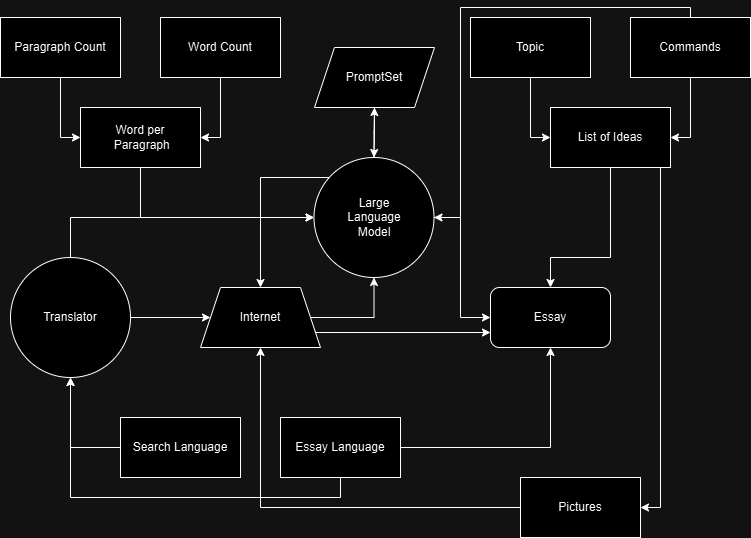

The diagram above was exported from draw.io. Its source (the exported page's mxGraphModel, read from the mxfile embedded in the PNG):
<mxGraphModel dx="1221" dy="759" grid="1" gridSize="10" guides="1" tooltips="1" connect="1" arrows="1" fold="1" page="1" pageScale="1" pageWidth="827" pageHeight="1169" math="0" shadow="0">
  <root>
    <mxCell id="0" />
    <mxCell id="1" parent="0" />
    <mxCell id="WHyQNOVF2O_1dY-zHq7n-7" style="edgeStyle=orthogonalEdgeStyle;rounded=0;orthogonalLoop=1;jettySize=auto;html=1;entryX=0;entryY=0.5;entryDx=0;entryDy=0;" edge="1" parent="1" source="WHyQNOVF2O_1dY-zHq7n-1" target="WHyQNOVF2O_1dY-zHq7n-3">
      <mxGeometry relative="1" as="geometry" />
    </mxCell>
    <mxCell id="WHyQNOVF2O_1dY-zHq7n-1" value="Paragraph Count" style="rounded=0;whiteSpace=wrap;html=1;" vertex="1" parent="1">
      <mxGeometry x="40" y="40" width="120" height="60" as="geometry" />
    </mxCell>
    <mxCell id="WHyQNOVF2O_1dY-zHq7n-6" style="edgeStyle=orthogonalEdgeStyle;rounded=0;orthogonalLoop=1;jettySize=auto;html=1;entryX=1;entryY=0.5;entryDx=0;entryDy=0;" edge="1" parent="1" source="WHyQNOVF2O_1dY-zHq7n-2" target="WHyQNOVF2O_1dY-zHq7n-3">
      <mxGeometry relative="1" as="geometry" />
    </mxCell>
    <mxCell id="WHyQNOVF2O_1dY-zHq7n-2" value="Word Count" style="rounded=0;whiteSpace=wrap;html=1;" vertex="1" parent="1">
      <mxGeometry x="200" y="40" width="120" height="60" as="geometry" />
    </mxCell>
    <mxCell id="WHyQNOVF2O_1dY-zHq7n-21" style="edgeStyle=orthogonalEdgeStyle;rounded=0;orthogonalLoop=1;jettySize=auto;html=1;" edge="1" parent="1" source="WHyQNOVF2O_1dY-zHq7n-3" target="WHyQNOVF2O_1dY-zHq7n-19">
      <mxGeometry relative="1" as="geometry">
        <Array as="points">
          <mxPoint x="180" y="240" />
        </Array>
      </mxGeometry>
    </mxCell>
    <mxCell id="WHyQNOVF2O_1dY-zHq7n-3" value="Word per&lt;div&gt;&amp;nbsp;Paragraph&lt;/div&gt;" style="rounded=0;whiteSpace=wrap;html=1;" vertex="1" parent="1">
      <mxGeometry x="120" y="130" width="120" height="60" as="geometry" />
    </mxCell>
    <mxCell id="WHyQNOVF2O_1dY-zHq7n-12" style="edgeStyle=orthogonalEdgeStyle;rounded=0;orthogonalLoop=1;jettySize=auto;html=1;entryX=0;entryY=0.5;entryDx=0;entryDy=0;" edge="1" parent="1" source="WHyQNOVF2O_1dY-zHq7n-8" target="WHyQNOVF2O_1dY-zHq7n-10">
      <mxGeometry relative="1" as="geometry" />
    </mxCell>
    <mxCell id="WHyQNOVF2O_1dY-zHq7n-8" value="Topic" style="rounded=0;whiteSpace=wrap;html=1;" vertex="1" parent="1">
      <mxGeometry x="510" y="40" width="120" height="60" as="geometry" />
    </mxCell>
    <mxCell id="WHyQNOVF2O_1dY-zHq7n-11" style="edgeStyle=orthogonalEdgeStyle;rounded=0;orthogonalLoop=1;jettySize=auto;html=1;entryX=1;entryY=0.5;entryDx=0;entryDy=0;" edge="1" parent="1" source="WHyQNOVF2O_1dY-zHq7n-9" target="WHyQNOVF2O_1dY-zHq7n-10">
      <mxGeometry relative="1" as="geometry" />
    </mxCell>
    <mxCell id="WHyQNOVF2O_1dY-zHq7n-44" style="edgeStyle=orthogonalEdgeStyle;rounded=0;orthogonalLoop=1;jettySize=auto;html=1;entryX=1;entryY=0.5;entryDx=0;entryDy=0;" edge="1" parent="1" source="WHyQNOVF2O_1dY-zHq7n-9" target="WHyQNOVF2O_1dY-zHq7n-19">
      <mxGeometry relative="1" as="geometry">
        <Array as="points">
          <mxPoint x="730" y="30" />
          <mxPoint x="500" y="30" />
          <mxPoint x="500" y="240" />
        </Array>
      </mxGeometry>
    </mxCell>
    <mxCell id="WHyQNOVF2O_1dY-zHq7n-9" value="Commands" style="rounded=0;whiteSpace=wrap;html=1;" vertex="1" parent="1">
      <mxGeometry x="670" y="40" width="120" height="60" as="geometry" />
    </mxCell>
    <mxCell id="WHyQNOVF2O_1dY-zHq7n-23" style="edgeStyle=orthogonalEdgeStyle;rounded=0;orthogonalLoop=1;jettySize=auto;html=1;entryX=0.5;entryY=0;entryDx=0;entryDy=0;" edge="1" parent="1" source="WHyQNOVF2O_1dY-zHq7n-10" target="WHyQNOVF2O_1dY-zHq7n-13">
      <mxGeometry relative="1" as="geometry">
        <Array as="points">
          <mxPoint x="650" y="280" />
          <mxPoint x="590" y="280" />
        </Array>
      </mxGeometry>
    </mxCell>
    <mxCell id="WHyQNOVF2O_1dY-zHq7n-39" style="edgeStyle=orthogonalEdgeStyle;rounded=0;orthogonalLoop=1;jettySize=auto;html=1;exitX=0.75;exitY=1;exitDx=0;exitDy=0;entryX=1;entryY=0.5;entryDx=0;entryDy=0;" edge="1" parent="1" source="WHyQNOVF2O_1dY-zHq7n-10" target="WHyQNOVF2O_1dY-zHq7n-38">
      <mxGeometry relative="1" as="geometry">
        <Array as="points">
          <mxPoint x="700" y="190" />
          <mxPoint x="700" y="530" />
        </Array>
      </mxGeometry>
    </mxCell>
    <mxCell id="WHyQNOVF2O_1dY-zHq7n-10" value="List of Ideas" style="rounded=0;whiteSpace=wrap;html=1;" vertex="1" parent="1">
      <mxGeometry x="590" y="130" width="120" height="60" as="geometry" />
    </mxCell>
    <mxCell id="WHyQNOVF2O_1dY-zHq7n-13" value="Essay" style="rounded=1;whiteSpace=wrap;html=1;" vertex="1" parent="1">
      <mxGeometry x="530" y="310" width="120" height="60" as="geometry" />
    </mxCell>
    <mxCell id="WHyQNOVF2O_1dY-zHq7n-24" style="edgeStyle=orthogonalEdgeStyle;rounded=0;orthogonalLoop=1;jettySize=auto;html=1;entryX=0;entryY=0.5;entryDx=0;entryDy=0;" edge="1" parent="1" source="WHyQNOVF2O_1dY-zHq7n-19" target="WHyQNOVF2O_1dY-zHq7n-13">
      <mxGeometry relative="1" as="geometry">
        <Array as="points">
          <mxPoint x="500" y="240" />
          <mxPoint x="500" y="340" />
        </Array>
      </mxGeometry>
    </mxCell>
    <mxCell id="WHyQNOVF2O_1dY-zHq7n-37" style="edgeStyle=orthogonalEdgeStyle;rounded=0;orthogonalLoop=1;jettySize=auto;html=1;exitX=0;exitY=0;exitDx=0;exitDy=0;" edge="1" parent="1" source="WHyQNOVF2O_1dY-zHq7n-19" target="WHyQNOVF2O_1dY-zHq7n-29">
      <mxGeometry relative="1" as="geometry">
        <Array as="points">
          <mxPoint x="371" y="200" />
          <mxPoint x="300" y="200" />
        </Array>
      </mxGeometry>
    </mxCell>
    <mxCell id="WHyQNOVF2O_1dY-zHq7n-47" style="edgeStyle=orthogonalEdgeStyle;rounded=0;orthogonalLoop=1;jettySize=auto;html=1;entryX=0.5;entryY=1;entryDx=0;entryDy=0;" edge="1" parent="1" source="WHyQNOVF2O_1dY-zHq7n-19" target="WHyQNOVF2O_1dY-zHq7n-45">
      <mxGeometry relative="1" as="geometry" />
    </mxCell>
    <mxCell id="WHyQNOVF2O_1dY-zHq7n-19" value="Large&lt;div&gt;Language&lt;/div&gt;&lt;div&gt;Model&lt;/div&gt;" style="ellipse;whiteSpace=wrap;html=1;" vertex="1" parent="1">
      <mxGeometry x="353.5" y="180" width="120" height="120" as="geometry" />
    </mxCell>
    <mxCell id="WHyQNOVF2O_1dY-zHq7n-31" style="edgeStyle=orthogonalEdgeStyle;rounded=0;orthogonalLoop=1;jettySize=auto;html=1;" edge="1" parent="1" source="WHyQNOVF2O_1dY-zHq7n-26" target="WHyQNOVF2O_1dY-zHq7n-29">
      <mxGeometry relative="1" as="geometry" />
    </mxCell>
    <mxCell id="WHyQNOVF2O_1dY-zHq7n-34" style="edgeStyle=orthogonalEdgeStyle;rounded=0;orthogonalLoop=1;jettySize=auto;html=1;entryX=0;entryY=0.5;entryDx=0;entryDy=0;" edge="1" parent="1" source="WHyQNOVF2O_1dY-zHq7n-26" target="WHyQNOVF2O_1dY-zHq7n-19">
      <mxGeometry relative="1" as="geometry">
        <Array as="points">
          <mxPoint x="110" y="240" />
        </Array>
      </mxGeometry>
    </mxCell>
    <mxCell id="WHyQNOVF2O_1dY-zHq7n-26" value="Translator" style="ellipse;whiteSpace=wrap;html=1;" vertex="1" parent="1">
      <mxGeometry x="50" y="280" width="120" height="120" as="geometry" />
    </mxCell>
    <mxCell id="WHyQNOVF2O_1dY-zHq7n-33" style="edgeStyle=orthogonalEdgeStyle;rounded=0;orthogonalLoop=1;jettySize=auto;html=1;entryX=0.5;entryY=1;entryDx=0;entryDy=0;" edge="1" parent="1" source="WHyQNOVF2O_1dY-zHq7n-27" target="WHyQNOVF2O_1dY-zHq7n-26">
      <mxGeometry relative="1" as="geometry">
        <Array as="points">
          <mxPoint x="380" y="520" />
          <mxPoint x="110" y="520" />
        </Array>
      </mxGeometry>
    </mxCell>
    <mxCell id="WHyQNOVF2O_1dY-zHq7n-35" style="edgeStyle=orthogonalEdgeStyle;rounded=0;orthogonalLoop=1;jettySize=auto;html=1;entryX=0.5;entryY=1;entryDx=0;entryDy=0;" edge="1" parent="1" source="WHyQNOVF2O_1dY-zHq7n-27" target="WHyQNOVF2O_1dY-zHq7n-13">
      <mxGeometry relative="1" as="geometry" />
    </mxCell>
    <mxCell id="WHyQNOVF2O_1dY-zHq7n-27" value="Essay Language" style="rounded=0;whiteSpace=wrap;html=1;" vertex="1" parent="1">
      <mxGeometry x="320" y="440" width="120" height="60" as="geometry" />
    </mxCell>
    <mxCell id="WHyQNOVF2O_1dY-zHq7n-30" style="edgeStyle=orthogonalEdgeStyle;rounded=0;orthogonalLoop=1;jettySize=auto;html=1;" edge="1" parent="1" source="WHyQNOVF2O_1dY-zHq7n-28" target="WHyQNOVF2O_1dY-zHq7n-26">
      <mxGeometry relative="1" as="geometry">
        <mxPoint x="100" y="410" as="targetPoint" />
        <Array as="points">
          <mxPoint x="110" y="470" />
        </Array>
      </mxGeometry>
    </mxCell>
    <mxCell id="WHyQNOVF2O_1dY-zHq7n-28" value="Search Language" style="rounded=0;whiteSpace=wrap;html=1;" vertex="1" parent="1">
      <mxGeometry x="160" y="440" width="120" height="60" as="geometry" />
    </mxCell>
    <mxCell id="WHyQNOVF2O_1dY-zHq7n-32" style="edgeStyle=orthogonalEdgeStyle;rounded=0;orthogonalLoop=1;jettySize=auto;html=1;entryX=0.5;entryY=1;entryDx=0;entryDy=0;" edge="1" parent="1" source="WHyQNOVF2O_1dY-zHq7n-29" target="WHyQNOVF2O_1dY-zHq7n-19">
      <mxGeometry relative="1" as="geometry">
        <Array as="points">
          <mxPoint x="414" y="340" />
        </Array>
      </mxGeometry>
    </mxCell>
    <mxCell id="WHyQNOVF2O_1dY-zHq7n-42" style="edgeStyle=orthogonalEdgeStyle;rounded=0;orthogonalLoop=1;jettySize=auto;html=1;exitX=1;exitY=0.75;exitDx=0;exitDy=0;entryX=0;entryY=0.75;entryDx=0;entryDy=0;" edge="1" parent="1" source="WHyQNOVF2O_1dY-zHq7n-29" target="WHyQNOVF2O_1dY-zHq7n-13">
      <mxGeometry relative="1" as="geometry">
        <Array as="points">
          <mxPoint x="355" y="355" />
        </Array>
      </mxGeometry>
    </mxCell>
    <mxCell id="WHyQNOVF2O_1dY-zHq7n-29" value="Internet" style="shape=trapezoid;perimeter=trapezoidPerimeter;whiteSpace=wrap;html=1;fixedSize=1;" vertex="1" parent="1">
      <mxGeometry x="240" y="310" width="120" height="60" as="geometry" />
    </mxCell>
    <mxCell id="WHyQNOVF2O_1dY-zHq7n-41" style="edgeStyle=orthogonalEdgeStyle;rounded=0;orthogonalLoop=1;jettySize=auto;html=1;entryX=0.5;entryY=1;entryDx=0;entryDy=0;" edge="1" parent="1" source="WHyQNOVF2O_1dY-zHq7n-38" target="WHyQNOVF2O_1dY-zHq7n-29">
      <mxGeometry relative="1" as="geometry" />
    </mxCell>
    <mxCell id="WHyQNOVF2O_1dY-zHq7n-38" value="Pictures" style="rounded=0;whiteSpace=wrap;html=1;" vertex="1" parent="1">
      <mxGeometry x="560" y="500" width="120" height="60" as="geometry" />
    </mxCell>
    <mxCell id="WHyQNOVF2O_1dY-zHq7n-46" value="" style="edgeStyle=orthogonalEdgeStyle;rounded=0;orthogonalLoop=1;jettySize=auto;html=1;" edge="1" parent="1" source="WHyQNOVF2O_1dY-zHq7n-45" target="WHyQNOVF2O_1dY-zHq7n-19">
      <mxGeometry relative="1" as="geometry" />
    </mxCell>
    <mxCell id="WHyQNOVF2O_1dY-zHq7n-45" value="PromptSet" style="shape=parallelogram;perimeter=parallelogramPerimeter;whiteSpace=wrap;html=1;fixedSize=1;" vertex="1" parent="1">
      <mxGeometry x="354" y="70" width="120" height="60" as="geometry" />
    </mxCell>
  </root>
</mxGraphModel>